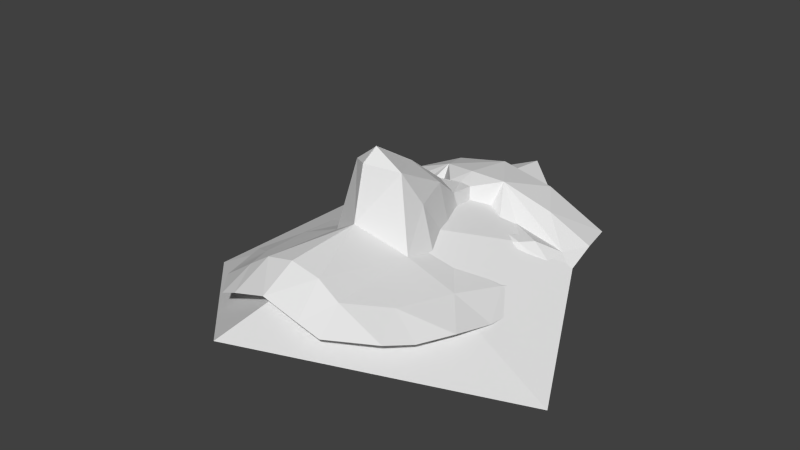 # Source: head.blend  (saved by Blender 2.66.1; exported with 4.5.12 LTS)
import bpy
from mathutils import Matrix  # noqa: F401  (used for matrix-valued properties, if any)

bpy.ops.wm.read_factory_settings(use_empty=True)
scene = bpy.context.scene
scene.name = 'Scene'

# ---- collections
col_collection_1 = bpy.data.collections.new('Collection 1'); scene.collection.children.link(col_collection_1)

# ---- world
world_world = bpy.data.worlds.new('World'); scene.world = world_world
world_world.color = (0.05088, 0.05088, 0.05088)
world_world.use_sun_shadow = False
world_world.sun_shadow_jitter_overblur = 0.0
world_world.cycles.sampling_method = 'MANUAL'
world_world.cycles.sample_map_resolution = 256

# ---- meshes
me_head_002 = bpy.data.meshes.new('head.002')
me_head_002.from_pydata([(9.424e-05, 0.04784, 0.1024), (-0.003959, 0.04742, 0.1021), (-0.004292, 0.03854, 0.1032), (-0.04039, 0.009398, 0.08361), (-0.0388, -0.004968, 0.08671), (-0.0295, 0.006169, 0.09109), (-0.01838, 0.07252, 0.09735), (-0.03812, 0.0736, 0.08685), (-0.02709, 0.0591, 0.09596), (0.0, 0.05383, 0.1041), (0.0, 0.07246, 0.1012), (-0.01105, 0.05604, 0.1028), (9.425e-05, 0.00129, 0.1247), (-0.008388, 0.008046, 0.1218), (9.425e-05, -0.002961, 0.1072), (9.425e-05, 0.007023, 0.1282), (-0.006599, 0.02834, 0.1112), (9.425e-05, 0.02295, 0.1184), (9.425e-05, 0.03709, 0.1075), (-0.03445, -0.01732, 0.0877), (-0.02522, -0.01461, 0.09433), (-0.009632, -0.02805, 0.1038), (0.0, -0.0283, 0.106), (-0.01492, 0.01476, 0.09585), (-0.01105, 0.02985, 0.08975), (-0.02998, -0.02594, 0.08981), (-0.01683, -0.0282, 0.09904), (-0.01379, 0.004447, 0.09816), (-0.03553, 0.02828, 0.08603), (-0.04062, 0.0273, 0.08179), (-0.03373, 0.02367, 0.08739), (-0.01208, -0.03918, 0.0962), (0.0, -0.03968, 0.09994), (-0.01114, 0.01466, 0.1102), (-0.01872, -0.03792, 0.09314), (-0.008557, 0.04127, 0.08357), (-0.04092, 0.06102, 0.08766), (-0.01123, 0.03958, 0.08507), (-0.01386, 0.03408, 0.08803), (-0.01995, 0.04316, 0.09262), (-0.02541, 0.04466, 0.09296), (-0.03063, 0.04546, 0.09229), (-0.02765, 0.04091, 0.09287), (-0.04038, 0.03609, 0.08419), (-0.01526, 0.03633, 0.08869), (-0.02812, 0.03405, 0.08546), (-0.02541, 0.04466, 0.09296), (-0.03063, 0.04546, 0.09229), (-0.03335, 0.04174, 0.08761), (-0.02933, 0.03688, 0.08706), (-0.01995, 0.04316, 0.09262), (-0.03063, 0.04546, 0.09229), (-0.01651, 0.03833, 0.09074), (-0.01995, 0.04316, 0.09262), (-0.03063, 0.04546, 0.09229), (-0.03607, 0.04502, 0.08723), (-0.04147, 0.04139, 0.08369), (-0.01701, 0.04529, 0.09224), (-0.02045, 0.05012, 0.09321), (-0.03656, 0.05198, 0.08782), (-0.04197, 0.04835, 0.08429), (-0.01986, 0.0184, 0.09308), (-0.03004, 0.04155, 0.09097), (-0.02765, 0.04091, 0.09287), (-0.02248, 0.04258, 0.09325)], [(39, 40), (51, 47), (54, 51), (50, 53)], [(0, 1, 2), (3, 4, 5), (6, 7, 8), (9, 10, 11), (12, 13, 14), (15, 13, 12), (10, 6, 11), (16, 17, 18), (1, 0, 9), (19, 20, 4), (21, 22, 14), (23, 24, 61), (25, 26, 20), (27, 26, 21), (23, 5, 27), (28, 29, 30), (31, 32, 21), (1, 9, 11), (13, 16, 33), (25, 34, 26), (2, 1, 35), (0, 2, 18), (20, 27, 5), (26, 34, 31), (26, 27, 20), (17, 13, 15), (20, 5, 4), (13, 27, 14), (20, 19, 25), (14, 27, 21), (21, 32, 22), (33, 16, 24), (21, 26, 31), (23, 33, 24), (16, 13, 17), (35, 24, 2), (27, 13, 33), (33, 23, 27), (30, 3, 5), (28, 30, 24), (24, 30, 61), (29, 3, 30), (2, 16, 18), (1, 11, 35), (7, 36, 8), (8, 11, 6), (24, 16, 2), (49, 43, 56), (57, 11, 35), (45, 38, 44), (37, 38, 35), (40, 41, 47, 46), (52, 37, 35), (38, 24, 35), (42, 49, 62), (28, 43, 29), (52, 49, 42, 63), (59, 54, 55), (54, 42, 62), (55, 54, 62, 48), (43, 28, 45), (42, 54, 46), (52, 49, 44), (54, 58, 46), (53, 52, 64), (55, 56, 60, 59), (52, 53, 58, 57), (36, 8, 59, 60), (8, 11, 57, 58, 59), (38, 45, 28), (24, 38, 28), (52, 57, 35), (37, 52, 44), (37, 44, 38), (30, 5, 61), (5, 23, 61), (64, 52, 63), (58, 54, 59), (53, 46, 58), (45, 49, 43), (56, 55, 48), (49, 45, 44), (48, 62, 49), (49, 56, 48), (46, 53, 64), (46, 64, 63, 42)])
me_head_002.use_remesh_preserve_volume = False
me_head_002.use_remesh_preserve_attributes = False
me_head_002.use_mirror_vertex_groups = False
me_head_002.update()
me_bounding_box = bpy.data.meshes.new('bounding-box')
me_bounding_box.from_pydata([(-0.03838, 0.032, 0.06152), (-0.06486, -0.02288, 0.04395), (0.0, -0.01631, 0.07822), (0.0, -0.0828, 0.0693), (0.0, 0.06748, 0.06915)], [], [(0, 1, 2), (1, 3, 2), (4, 0, 2)])
me_bounding_box.use_remesh_preserve_volume = False
me_bounding_box.use_remesh_preserve_attributes = False
me_bounding_box.use_mirror_vertex_groups = False
me_bounding_box.update()

# ---- objects
ob_head = bpy.data.objects.new('head', me_head_002)
ob_bounding_box = bpy.data.objects.new('bounding-box', me_bounding_box)
ob_left_eye_left = bpy.data.objects.new('left_eye_left', None)
ob_left_eye_right = bpy.data.objects.new('left_eye_right', None)
ob_mouth_left = bpy.data.objects.new('mouth_left', None)
ob_mouth_right = bpy.data.objects.new('mouth_right', None)
ob_right_eye_right = bpy.data.objects.new('right_eye_right', None)
ob_nose = bpy.data.objects.new('nose', None)

# ---- transforms, parenting, visibility, modifiers, constraints
ob_head.location = (0.0, 0.0, 0.0)
ob_head.scale = (2.036, 2.036, 2.036)
ob_head.lineart.crease_threshold = 0.0
_m = ob_head.modifiers.new('Mirror', 'MIRROR')
_m.merge_threshold = 0.0
ob_bounding_box.location = (0.0, 0.05119, 0.0518)
ob_bounding_box.scale = (2.036, 2.036, 2.036)
ob_bounding_box.lineart.crease_threshold = 0.0
_m = ob_bounding_box.modifiers.new('Mirror', 'MIRROR')
_m.merge_threshold = 0.0
ob_left_eye_left.location = (0.09794, 0.05281, 0.1743)
ob_left_eye_left.scale = (2.036, 2.036, 2.036)
ob_left_eye_left.empty_display_type = 'SPHERE'
ob_left_eye_left.empty_display_size = 0.002
ob_left_eye_left.empty_image_offset = (0.0, 0.0)
ob_left_eye_left.lineart.crease_threshold = 0.0
ob_left_eye_right.location = (-0.02974, 0.08814, 0.18)
ob_left_eye_right.scale = (2.036, 2.036, 2.036)
ob_left_eye_right.empty_display_type = 'SPHERE'
ob_left_eye_right.empty_display_size = 0.002
ob_left_eye_right.empty_image_offset = (0.0, 0.0)
ob_left_eye_right.lineart.crease_threshold = 0.0
ob_mouth_left.location = (-0.04258, -0.06072, 0.1966)
ob_mouth_left.scale = (2.036, 2.036, 2.036)
ob_mouth_left.empty_display_type = 'SPHERE'
ob_mouth_left.empty_display_size = 0.002
ob_mouth_left.empty_image_offset = (0.0, 0.0)
ob_mouth_left.lineart.crease_threshold = 0.0
ob_mouth_right.location = (0.0, -0.06915, 0.2128)
ob_mouth_right.scale = (2.036, 2.036, 2.036)
ob_mouth_right.empty_display_type = 'SPHERE'
ob_mouth_right.empty_display_size = 0.002
ob_mouth_right.empty_image_offset = (0.0, 0.0)
ob_mouth_right.lineart.crease_threshold = 0.0
ob_right_eye_right.location = (-0.08587, 0.09104, 0.17)
ob_right_eye_right.scale = (2.036, 2.036, 2.036)
ob_right_eye_right.empty_display_type = 'SPHERE'
ob_right_eye_right.empty_display_size = 0.002
ob_right_eye_right.empty_image_offset = (0.0, 0.0)
ob_right_eye_right.lineart.crease_threshold = 0.0
ob_nose.location = (6.915e-10, 0.007844, 0.2566)
ob_nose.scale = (2.036, 2.036, 2.036)
ob_nose.empty_display_type = 'SPHERE'
ob_nose.empty_display_size = 0.002
ob_nose.empty_image_offset = (0.0, 0.0)
ob_nose.lineart.crease_threshold = 0.0

# ---- collection membership
col_collection_1.objects.link(ob_head)
col_collection_1.objects.link(ob_bounding_box)
col_collection_1.objects.link(ob_left_eye_left)
col_collection_1.objects.link(ob_left_eye_right)
col_collection_1.objects.link(ob_mouth_left)
col_collection_1.objects.link(ob_mouth_right)
col_collection_1.objects.link(ob_right_eye_right)
col_collection_1.objects.link(ob_nose)

# ---- scene / render settings (as saved in the file)
scene.frame_start = 1; scene.frame_end = 250; scene.frame_set(1)
scene.render.engine = 'BLENDER_EEVEE_NEXT'
scene.render.image_settings.color_mode = 'RGB'
scene.render.image_settings.compression = 90
scene.render.resolution_percentage = 50
scene.render.dither_intensity = 0.0
scene.render.bake_margin = 2
scene.render.bake_bias = 0.0
scene.cycles.use_denoising = False
scene.cycles.samples = 10
scene.cycles.sampling_pattern = 'TABULATED_SOBOL'
scene.cycles.light_sampling_threshold = 0.0
scene.cycles.use_adaptive_sampling = False
scene.cycles.use_light_tree = False
scene.cycles.blur_glossy = 0.0
scene.cycles.volume_bounces = 1
scene.cycles.pixel_filter_type = 'GAUSSIAN'
scene.cycles.sample_clamp_indirect = 0.0
scene.view_settings.view_transform = 'Standard'
bpy.context.view_layer.update()

# ---- added for rendering (the .blend has no active camera and no usable light): camera, sun
cam_auto = bpy.data.cameras.new('AutoCamera')
cam_auto.lens = 50.0
cam_auto.sensor_width = 36.0
cam_auto.clip_end = 1000.0
ob_auto_camera = bpy.data.objects.new('AutoCamera', cam_auto)
scene.collection.objects.link(ob_auto_camera)
ob_auto_camera.location = (0.390089, -0.432521, 0.513256)
ob_auto_camera.rotation_euler = (1.09748, -7.21219e-08, 0.694738)
scene.camera = ob_auto_camera
light_auto_sun = bpy.data.lights.new('AutoSun', 'SUN')
light_auto_sun.energy = 3.0
light_auto_sun.angle = 0.0523599
ob_auto_sun = bpy.data.objects.new('AutoSun', light_auto_sun)
scene.collection.objects.link(ob_auto_sun)
ob_auto_sun.rotation_euler = (0.872665, 0.174533, 0.523599)
bpy.context.view_layer.update()
